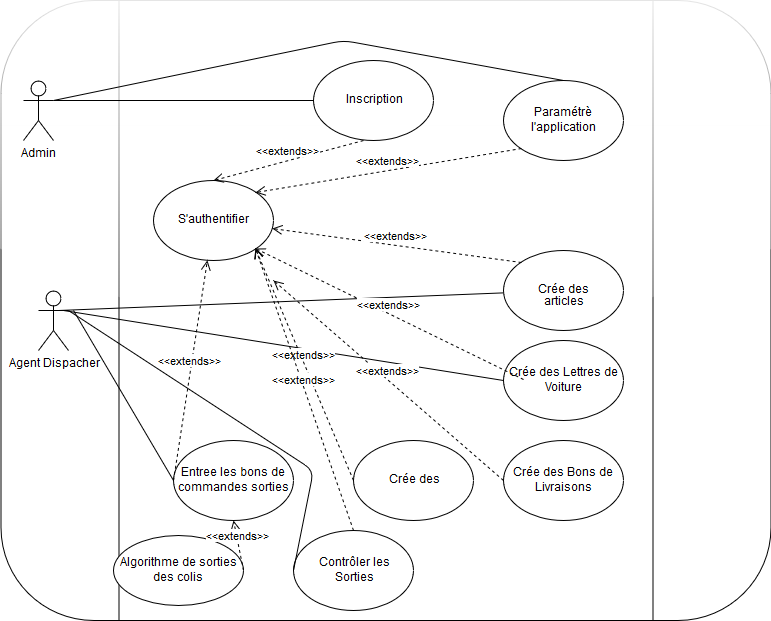

The diagram above was exported from draw.io. Its source (the exported page's mxGraphModel, read from the mxfile embedded in the PNG):
<mxGraphModel dx="878" dy="504" grid="1" gridSize="10" guides="1" tooltips="1" connect="1" arrows="1" fold="1" page="1" pageScale="1" pageWidth="827" pageHeight="1169" math="0" shadow="0">
  <root>
    <mxCell id="28CGXwjMJyjidCRsn-_U-0" />
    <mxCell id="28CGXwjMJyjidCRsn-_U-1" parent="28CGXwjMJyjidCRsn-_U-0" />
    <mxCell id="28CGXwjMJyjidCRsn-_U-6" value="" style="shape=process;whiteSpace=wrap;html=1;backgroundOutline=1;size=0.15381145692377104;glass=1;shadow=0;comic=0;rounded=1;" parent="28CGXwjMJyjidCRsn-_U-1" vertex="1">
      <mxGeometry x="27.5" y="10" width="770" height="620" as="geometry" />
    </mxCell>
    <mxCell id="28CGXwjMJyjidCRsn-_U-2" value="&lt;div&gt;Agent Dispacher&lt;/div&gt;&lt;div&gt;&lt;br&gt;&lt;/div&gt;" style="shape=umlActor;verticalLabelPosition=bottom;labelBackgroundColor=#ffffff;verticalAlign=top;html=1;outlineConnect=0;" parent="28CGXwjMJyjidCRsn-_U-1" vertex="1">
      <mxGeometry x="65" y="300" width="30" height="60" as="geometry" />
    </mxCell>
    <mxCell id="28CGXwjMJyjidCRsn-_U-8" value="Admin" style="shape=umlActor;verticalLabelPosition=bottom;labelBackgroundColor=#ffffff;verticalAlign=top;html=1;outlineConnect=0;" parent="28CGXwjMJyjidCRsn-_U-1" vertex="1">
      <mxGeometry x="50" y="90" width="30" height="60" as="geometry" />
    </mxCell>
    <mxCell id="28CGXwjMJyjidCRsn-_U-16" value="&lt;div&gt;Inscription&lt;/div&gt;" style="ellipse;whiteSpace=wrap;html=1;" parent="28CGXwjMJyjidCRsn-_U-1" vertex="1">
      <mxGeometry x="340" y="70" width="120" height="80" as="geometry" />
    </mxCell>
    <mxCell id="28CGXwjMJyjidCRsn-_U-26" value="S'authentifier" style="ellipse;whiteSpace=wrap;html=1;" parent="28CGXwjMJyjidCRsn-_U-1" vertex="1">
      <mxGeometry x="180" y="190" width="120" height="80" as="geometry" />
    </mxCell>
    <mxCell id="28CGXwjMJyjidCRsn-_U-49" value="" style="endArrow=none;html=1;" parent="28CGXwjMJyjidCRsn-_U-1" target="28CGXwjMJyjidCRsn-_U-51" edge="1">
      <mxGeometry width="50" height="50" relative="1" as="geometry">
        <mxPoint x="85" y="320" as="sourcePoint" />
        <mxPoint x="360" y="320" as="targetPoint" />
      </mxGeometry>
    </mxCell>
    <mxCell id="28CGXwjMJyjidCRsn-_U-51" value="&lt;p style=&quot;line-height: 100%&quot;&gt;Crée des articles&lt;/p&gt;" style="ellipse;whiteSpace=wrap;html=1;" parent="28CGXwjMJyjidCRsn-_U-1" vertex="1">
      <mxGeometry x="530" y="260" width="120" height="80" as="geometry" />
    </mxCell>
    <mxCell id="28CGXwjMJyjidCRsn-_U-52" value="&amp;lt;&amp;lt;extends&amp;gt;&amp;gt;" style="html=1;verticalAlign=bottom;endArrow=open;dashed=1;endSize=8;exitX=0;exitY=0;exitDx=0;exitDy=0;" parent="28CGXwjMJyjidCRsn-_U-1" source="28CGXwjMJyjidCRsn-_U-51" target="28CGXwjMJyjidCRsn-_U-26" edge="1">
      <mxGeometry relative="1" as="geometry">
        <mxPoint x="550" y="259" as="sourcePoint" />
        <mxPoint x="470" y="259" as="targetPoint" />
      </mxGeometry>
    </mxCell>
    <mxCell id="28CGXwjMJyjidCRsn-_U-61" value="Crée des Lettres de Voiture" style="ellipse;whiteSpace=wrap;html=1;" parent="28CGXwjMJyjidCRsn-_U-1" vertex="1">
      <mxGeometry x="530" y="350" width="120" height="80" as="geometry" />
    </mxCell>
    <mxCell id="28CGXwjMJyjidCRsn-_U-62" value="" style="endArrow=none;html=1;entryX=0;entryY=0.5;entryDx=0;entryDy=0;" parent="28CGXwjMJyjidCRsn-_U-1" target="28CGXwjMJyjidCRsn-_U-61" edge="1">
      <mxGeometry width="50" height="50" relative="1" as="geometry">
        <mxPoint x="90" y="320" as="sourcePoint" />
        <mxPoint x="560.3880396406169" y="294.5418636464292" as="targetPoint" />
      </mxGeometry>
    </mxCell>
    <mxCell id="28CGXwjMJyjidCRsn-_U-63" value="&amp;lt;&amp;lt;extends&amp;gt;&amp;gt;" style="html=1;verticalAlign=bottom;endArrow=open;dashed=1;endSize=8;entryX=1;entryY=1;entryDx=0;entryDy=0;" parent="28CGXwjMJyjidCRsn-_U-1" target="28CGXwjMJyjidCRsn-_U-26" edge="1">
      <mxGeometry relative="1" as="geometry">
        <mxPoint x="550" y="389" as="sourcePoint" />
        <mxPoint x="340" y="260" as="targetPoint" />
      </mxGeometry>
    </mxCell>
    <mxCell id="28CGXwjMJyjidCRsn-_U-64" value="Crée des Bons de Livraisons" style="ellipse;whiteSpace=wrap;html=1;" parent="28CGXwjMJyjidCRsn-_U-1" vertex="1">
      <mxGeometry x="530" y="450" width="120" height="80" as="geometry" />
    </mxCell>
    <mxCell id="28CGXwjMJyjidCRsn-_U-65" value="Crée des pallettes " style="ellipse;whiteSpace=wrap;html=1;" parent="28CGXwjMJyjidCRsn-_U-1" vertex="1">
      <mxGeometry x="380" y="450" width="120" height="80" as="geometry" />
    </mxCell>
    <mxCell id="28CGXwjMJyjidCRsn-_U-66" value="Entree les bons de commandes sorties" style="ellipse;whiteSpace=wrap;html=1;" parent="28CGXwjMJyjidCRsn-_U-1" vertex="1">
      <mxGeometry x="200" y="450" width="120" height="80" as="geometry" />
    </mxCell>
    <mxCell id="28CGXwjMJyjidCRsn-_U-67" value="Paramétrè l'application" style="ellipse;whiteSpace=wrap;html=1;" parent="28CGXwjMJyjidCRsn-_U-1" vertex="1">
      <mxGeometry x="530" y="90" width="120" height="80" as="geometry" />
    </mxCell>
    <mxCell id="28CGXwjMJyjidCRsn-_U-68" value="&amp;lt;&amp;lt;extends&amp;gt;&amp;gt;" style="html=1;verticalAlign=bottom;endArrow=open;dashed=1;endSize=8;entryX=0.5;entryY=0;entryDx=0;entryDy=0;" parent="28CGXwjMJyjidCRsn-_U-1" target="28CGXwjMJyjidCRsn-_U-26" edge="1">
      <mxGeometry relative="1" as="geometry">
        <mxPoint x="390" y="150" as="sourcePoint" />
        <mxPoint x="172.94304024504277" y="156.7574697603186" as="targetPoint" />
      </mxGeometry>
    </mxCell>
    <mxCell id="28CGXwjMJyjidCRsn-_U-69" value="&amp;lt;&amp;lt;extends&amp;gt;&amp;gt;" style="html=1;verticalAlign=bottom;endArrow=open;dashed=1;endSize=8;entryX=1;entryY=1;entryDx=0;entryDy=0;exitX=0;exitY=0.5;exitDx=0;exitDy=0;" parent="28CGXwjMJyjidCRsn-_U-1" source="28CGXwjMJyjidCRsn-_U-65" target="28CGXwjMJyjidCRsn-_U-26" edge="1">
      <mxGeometry relative="1" as="geometry">
        <mxPoint x="550" y="447.5" as="sourcePoint" />
        <mxPoint x="262" y="360.16666666666674" as="targetPoint" />
      </mxGeometry>
    </mxCell>
    <mxCell id="28CGXwjMJyjidCRsn-_U-70" value="&amp;lt;&amp;lt;extends&amp;gt;&amp;gt;" style="html=1;verticalAlign=bottom;endArrow=open;dashed=1;endSize=8;exitX=0;exitY=0.5;exitDx=0;exitDy=0;" parent="28CGXwjMJyjidCRsn-_U-1" source="28CGXwjMJyjidCRsn-_U-66" target="28CGXwjMJyjidCRsn-_U-26" edge="1">
      <mxGeometry relative="1" as="geometry">
        <mxPoint x="428" y="473.5" as="sourcePoint" />
        <mxPoint x="140" y="386.16666666666674" as="targetPoint" />
      </mxGeometry>
    </mxCell>
    <mxCell id="28CGXwjMJyjidCRsn-_U-72" value="&amp;lt;&amp;lt;extends&amp;gt;&amp;gt;" style="html=1;verticalAlign=bottom;endArrow=open;dashed=1;endSize=8;exitX=0;exitY=0.5;exitDx=0;exitDy=0;" parent="28CGXwjMJyjidCRsn-_U-1" source="28CGXwjMJyjidCRsn-_U-64" edge="1">
      <mxGeometry relative="1" as="geometry">
        <mxPoint x="580" y="419" as="sourcePoint" />
        <mxPoint x="300" y="290" as="targetPoint" />
      </mxGeometry>
    </mxCell>
    <mxCell id="28CGXwjMJyjidCRsn-_U-73" value="&lt;div&gt;Contrôler les Sorties&lt;/div&gt;&lt;div&gt;et valider si OK&lt;br&gt;&lt;/div&gt;" style="ellipse;whiteSpace=wrap;html=1;" parent="28CGXwjMJyjidCRsn-_U-1" vertex="1">
      <mxGeometry x="320" y="540" width="120" height="80" as="geometry" />
    </mxCell>
    <mxCell id="28CGXwjMJyjidCRsn-_U-74" value="&amp;lt;&amp;lt;extends&amp;gt;&amp;gt;" style="html=1;verticalAlign=bottom;endArrow=open;dashed=1;endSize=8;exitX=0.5;exitY=0;exitDx=0;exitDy=0;entryX=1;entryY=1;entryDx=0;entryDy=0;" parent="28CGXwjMJyjidCRsn-_U-1" source="28CGXwjMJyjidCRsn-_U-73" target="28CGXwjMJyjidCRsn-_U-26" edge="1">
      <mxGeometry relative="1" as="geometry">
        <mxPoint x="220.33333333333348" y="510" as="sourcePoint" />
        <mxPoint x="253.6470255793763" y="309.77514419868703" as="targetPoint" />
      </mxGeometry>
    </mxCell>
    <mxCell id="28CGXwjMJyjidCRsn-_U-75" value="" style="endArrow=none;html=1;entryX=0;entryY=0.5;entryDx=0;entryDy=0;" parent="28CGXwjMJyjidCRsn-_U-1" target="28CGXwjMJyjidCRsn-_U-66" edge="1">
      <mxGeometry width="50" height="50" relative="1" as="geometry">
        <mxPoint x="100" y="320" as="sourcePoint" />
        <mxPoint x="560.3333333333335" y="400" as="targetPoint" />
      </mxGeometry>
    </mxCell>
    <mxCell id="28CGXwjMJyjidCRsn-_U-76" value="" style="endArrow=none;html=1;exitX=0;exitY=0.5;exitDx=0;exitDy=0;entryX=1;entryY=0.3333333333333333;entryDx=0;entryDy=0;entryPerimeter=0;" parent="28CGXwjMJyjidCRsn-_U-1" source="28CGXwjMJyjidCRsn-_U-73" target="28CGXwjMJyjidCRsn-_U-2" edge="1">
      <mxGeometry width="50" height="50" relative="1" as="geometry">
        <mxPoint x="110" y="330" as="sourcePoint" />
        <mxPoint x="90" y="320" as="targetPoint" />
        <Array as="points">
          <mxPoint x="340" y="480" />
        </Array>
      </mxGeometry>
    </mxCell>
    <mxCell id="28CGXwjMJyjidCRsn-_U-77" value="Algorithme de sorties des colis" style="ellipse;whiteSpace=wrap;html=1;" parent="28CGXwjMJyjidCRsn-_U-1" vertex="1">
      <mxGeometry x="140" y="545" width="130" height="70" as="geometry" />
    </mxCell>
    <mxCell id="28CGXwjMJyjidCRsn-_U-78" value="&amp;lt;&amp;lt;extends&amp;gt;&amp;gt;" style="html=1;verticalAlign=bottom;endArrow=open;dashed=1;endSize=8;exitX=1;exitY=0.5;exitDx=0;exitDy=0;entryX=0.5;entryY=1;entryDx=0;entryDy=0;" parent="28CGXwjMJyjidCRsn-_U-1" source="28CGXwjMJyjidCRsn-_U-77" target="28CGXwjMJyjidCRsn-_U-66" edge="1">
      <mxGeometry relative="1" as="geometry">
        <mxPoint x="156.83333333333348" y="680" as="sourcePoint" />
        <mxPoint x="190.1470255793763" y="479.77514419868703" as="targetPoint" />
      </mxGeometry>
    </mxCell>
    <mxCell id="28CGXwjMJyjidCRsn-_U-80" value="" style="endArrow=none;html=1;exitX=1;exitY=0.3333333333333333;exitDx=0;exitDy=0;exitPerimeter=0;" parent="28CGXwjMJyjidCRsn-_U-1" source="28CGXwjMJyjidCRsn-_U-8" target="28CGXwjMJyjidCRsn-_U-16" edge="1">
      <mxGeometry width="50" height="50" relative="1" as="geometry">
        <mxPoint x="110" y="330" as="sourcePoint" />
        <mxPoint x="220.33333333333348" y="510" as="targetPoint" />
      </mxGeometry>
    </mxCell>
    <mxCell id="28CGXwjMJyjidCRsn-_U-81" value="" style="endArrow=none;html=1;entryX=0.5;entryY=0;entryDx=0;entryDy=0;" parent="28CGXwjMJyjidCRsn-_U-1" target="28CGXwjMJyjidCRsn-_U-67" edge="1">
      <mxGeometry width="50" height="50" relative="1" as="geometry">
        <mxPoint x="80" y="110" as="sourcePoint" />
        <mxPoint x="350.0000000000041" y="120" as="targetPoint" />
        <Array as="points">
          <mxPoint x="370" y="50" />
        </Array>
      </mxGeometry>
    </mxCell>
    <mxCell id="28CGXwjMJyjidCRsn-_U-82" value="&amp;lt;&amp;lt;extends&amp;gt;&amp;gt;" style="html=1;verticalAlign=bottom;endArrow=open;dashed=1;endSize=8;entryX=1;entryY=0;entryDx=0;entryDy=0;exitX=0;exitY=1;exitDx=0;exitDy=0;" parent="28CGXwjMJyjidCRsn-_U-1" source="28CGXwjMJyjidCRsn-_U-67" target="28CGXwjMJyjidCRsn-_U-26" edge="1">
      <mxGeometry relative="1" as="geometry">
        <mxPoint x="400" y="160" as="sourcePoint" />
        <mxPoint x="260.3333333333335" y="230" as="targetPoint" />
      </mxGeometry>
    </mxCell>
  </root>
</mxGraphModel>